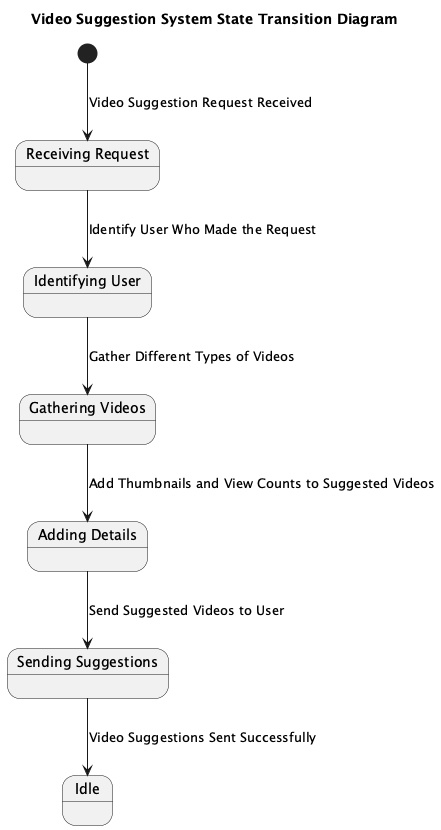

The diagram above was rendered by PlantUML. Its source (embedded in the PNG):
@startuml
title Video Suggestion System State Transition Diagram

state "Idle" as Idle
state "Receiving Request" as ReceivingRequest
state "Identifying User" as IdentifyingUser
state "Gathering Videos" as GatheringVideos
state "Adding Details" as AddingDetails
state "Sending Suggestions" as SendingSuggestions

[*] --> ReceivingRequest : Video Suggestion Request Received

ReceivingRequest --> IdentifyingUser : Identify User Who Made the Request

IdentifyingUser --> GatheringVideos : Gather Different Types of Videos

GatheringVideos --> AddingDetails : Add Thumbnails and View Counts to Suggested Videos

AddingDetails --> SendingSuggestions : Send Suggested Videos to User

SendingSuggestions --> Idle : Video Suggestions Sent Successfully

@enduml